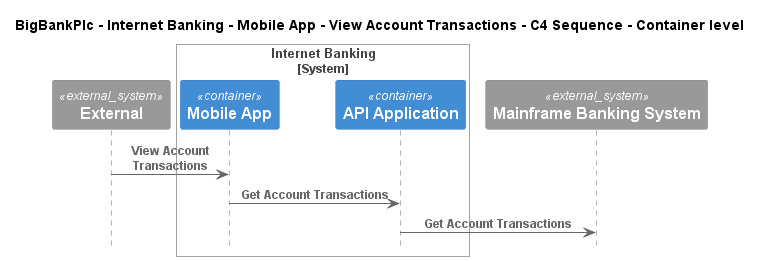

The diagram above was rendered by PlantUML. Its source (embedded in the PNG):
@startuml
!include ..\..\..\..\..\..\..\.c4s\C4_Sequence.puml

title BigBankPlc - Internet Banking - Mobile App - View Account Transactions - C4 Sequence - Container level

System_Ext(C4InterFlow.SoftwareSystems.ExternalSystem, "External", "")

System_Boundary(BigBankPlc.SoftwareSystems.InternetBanking, "Internet Banking")
    Container(BigBankPlc.SoftwareSystems.InternetBanking.Containers.MobileApp, "Mobile App", "", "")
    Container(BigBankPlc.SoftwareSystems.InternetBanking.Containers.APIApplication, "API Application", "", "")
Boundary_End()
System_Ext(BigBankPlc.SoftwareSystems.MainframeBankingSystem, "Mainframe Banking System", "")

Rel(C4InterFlow.SoftwareSystems.ExternalSystem, BigBankPlc.SoftwareSystems.InternetBanking.Containers.MobileApp, "View Account Transactions")
Rel(BigBankPlc.SoftwareSystems.InternetBanking.Containers.MobileApp, BigBankPlc.SoftwareSystems.InternetBanking.Containers.APIApplication, "Get Account Transactions")
Rel(BigBankPlc.SoftwareSystems.InternetBanking.Containers.APIApplication, BigBankPlc.SoftwareSystems.MainframeBankingSystem, "Get Account Transactions")


@enduml